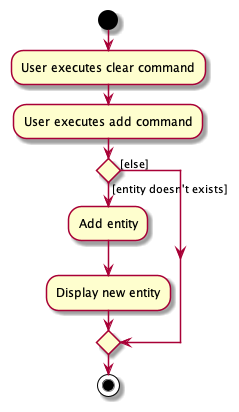

The diagram above was rendered by PlantUML. Its source (embedded in the PNG):
@startuml
start
:User executes clear command;

:User executes add command;

if () then ([entity doesn't exists])
    :Add entity;
    :Display new entity;
else ([else])
endif
stop
@enduml